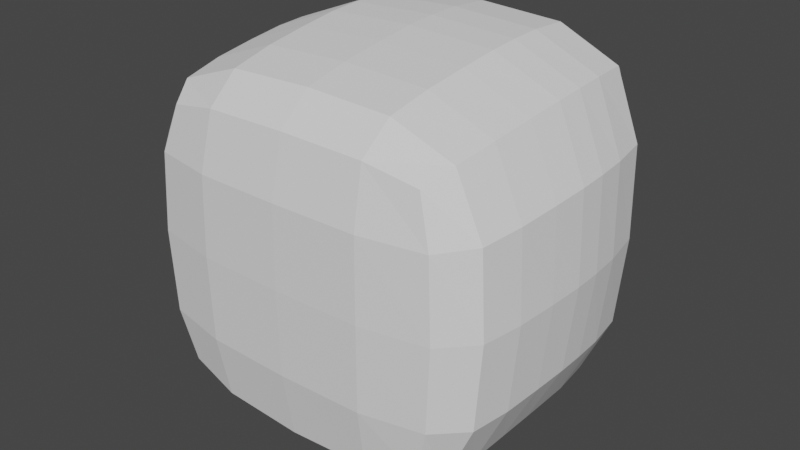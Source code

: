 # Source: MascoteHead_0321.blend  (saved by Blender 5.0.118; exported with 4.5.12 LTS)
import bpy
from mathutils import Matrix  # noqa: F401  (used for matrix-valued properties, if any)

bpy.ops.wm.read_factory_settings(use_empty=True)
scene = bpy.context.scene
scene.name = 'Scene'

# ---- collections
col_collection = bpy.data.collections.new('Collection'); scene.collection.children.link(col_collection)

# ---- world
world_world = bpy.data.worlds.new('World'); scene.world = world_world
world_world.use_nodes = True; world_world.node_tree.nodes.clear()
_N = world_world.node_tree.nodes; _L = world_world.node_tree.links
n0 = _N.new('ShaderNodeOutputWorld'); n0.name = 'World Output'; n0.location = (300, 300)
n1 = _N.new('ShaderNodeBackground'); n1.name = 'Background'; n1.location = (10, 300)
n1.inputs[0].default_value = (0.05088, 0.05088, 0.05088, 1.0)
_L.new(n1.outputs[0], n0.inputs[0])
n0.is_active_output = True
world_world.color = (0.05088, 0.05088, 0.05088)
world_world.use_sun_shadow = False
world_world.sun_shadow_jitter_overblur = 0.0

# ---- meshes
me_cube = bpy.data.meshes.new('Cube')
me_cube.from_pydata([(1.121, -1.0, -1.217), (1.121, -1.0, 1.0), (1.121, 1.0, -1.217), (0.0, 1.0, -1.217), (0.0, -1.0, -1.217), (0.0, -1.0, 1.0), (1.191, 0.0, -1.07), (0.0, 0.0, -1.282), (0.0, 1.17, 1.174), (1.121, 1.17, 1.174), (0.0, 0.1704, 1.174), (1.191, 0.1704, 1.174), (1.191, 1.0, 0.0), (1.191, -1.0, 0.0), (0.0, -1.0, 0.0), (0.0, 1.0, 0.0), (1.32, 0.0, 0.0), (1.171, 0.288, -1.112), (1.171, 0.4585, 1.174), (0.0, 0.4585, 1.174), (0.0, 0.288, -1.263), (1.283, 0.288, 0.0), (1.156, -0.4148, 1.087), (0.0, -0.4148, 1.087), (0.0, -0.5, -1.249), (1.156, -0.5, -1.143), (1.255, -0.5, 0.0)], [], [(15, 8, 9, 12), (26, 22, 1, 13), (24, 25, 0, 4), (22, 23, 5, 1), (13, 1, 5, 14), (20, 17, 6, 7), (21, 18, 11, 16), (18, 19, 10, 11), (17, 21, 16, 6), (0, 13, 14, 4), (25, 26, 13, 0), (3, 15, 12, 2), (2, 12, 21, 17), (9, 8, 19, 18), (12, 9, 18, 21), (3, 2, 17, 20), (6, 16, 26, 25), (11, 10, 23, 22), (7, 6, 25, 24), (16, 11, 22, 26)])
_uv = me_cube.uv_layers.new(name='UVMap')
_uv.uv.foreach_set('vector', [0.5, 0.375, 0.625, 0.375, 0.625, 0.5, 0.5, 0.5, 0.5, 0.6875, 0.625, 0.6875, 0.625, 0.75, 0.5, 0.75, 0.25, 0.6875, 0.375, 0.6875, 0.375, 0.75, 0.25, 0.75, 0.625, 0.6875, 0.75, 0.6875, 0.75, 0.75, 0.625, 0.75, 0.5, 0.75, 0.625, 0.75, 0.625, 0.875, 0.5, 0.875, 0.25, 0.589, 0.375, 0.589, 0.375, 0.625, 0.25, 0.625, 0.5, 0.589, 0.625, 0.589, 0.625, 0.625, 0.5, 0.625, 0.625, 0.589, 0.714, 0.553, 0.75, 0.625, 0.625, 0.625, 0.375, 0.589, 0.5, 0.589, 0.5, 0.625, 0.375, 0.625, 0.375, 0.75, 0.5, 0.75, 0.5, 0.875, 0.375, 0.875, 0.375, 0.6875, 0.5, 0.6875, 0.5, 0.75, 0.375, 0.75, 0.375, 0.375, 0.5, 0.375, 0.5, 0.5, 0.375, 0.5, 0.375, 0.5, 0.5, 0.5, 0.5, 0.589, 0.375, 0.589, 0.625, 0.5, 0.625, 0.375, 0.714, 0.553, 0.625, 0.589, 0.5, 0.5, 0.625, 0.5, 0.625, 0.589, 0.5, 0.589, 0.25, 0.5, 0.375, 0.5, 0.375, 0.589, 0.25, 0.589, 0.375, 0.625, 0.5, 0.625, 0.5, 0.6875, 0.375, 0.6875, 0.625, 0.625, 0.75, 0.625, 0.75, 0.6875, 0.625, 0.6875, 0.25, 0.625, 0.375, 0.625, 0.375, 0.6875, 0.25, 0.6875, 0.5, 0.625, 0.625, 0.625, 0.625, 0.6875, 0.5, 0.6875])
me_cube.update()

# ---- objects
ob_cube = bpy.data.objects.new('Cube', me_cube)

# ---- transforms, parenting, visibility, modifiers, constraints
ob_cube.location = (0.0, 0.0, 0.0)
_m = ob_cube.modifiers.new('Subdivision', 'SUBSURF')
_m.render_levels = 1
_m = ob_cube.modifiers.new('Mirror', 'MIRROR')
_m.use_clip = True

# ---- collection membership
col_collection.objects.link(ob_cube)

# ---- scene / render settings (as saved in the file)
scene.frame_start = 1; scene.frame_end = 250; scene.frame_set(1)
scene.render.engine = 'BLENDER_EEVEE_NEXT'
scene.render.bake_bias = 0.0
scene.render.bake_samples = 0
scene.view_settings.view_transform = 'Filmic'
bpy.context.view_layer.update()

# ---- added for rendering (the .blend has no active camera and no usable light): camera, sun
cam_auto = bpy.data.cameras.new('AutoCamera')
cam_auto.lens = 50.0
cam_auto.sensor_width = 36.0
cam_auto.clip_end = 1000.0
ob_auto_camera = bpy.data.objects.new('AutoCamera', cam_auto)
scene.collection.objects.link(ob_auto_camera)
ob_auto_camera.location = (3.77528, -4.49514, 2.97069)
ob_auto_camera.rotation_euler = (1.09748, -7.21219e-08, 0.694738)
scene.camera = ob_auto_camera
light_auto_sun = bpy.data.lights.new('AutoSun', 'SUN')
light_auto_sun.energy = 3.0
light_auto_sun.angle = 0.0523599
ob_auto_sun = bpy.data.objects.new('AutoSun', light_auto_sun)
scene.collection.objects.link(ob_auto_sun)
ob_auto_sun.rotation_euler = (0.872665, 0.174533, 0.523599)
bpy.context.view_layer.update()
